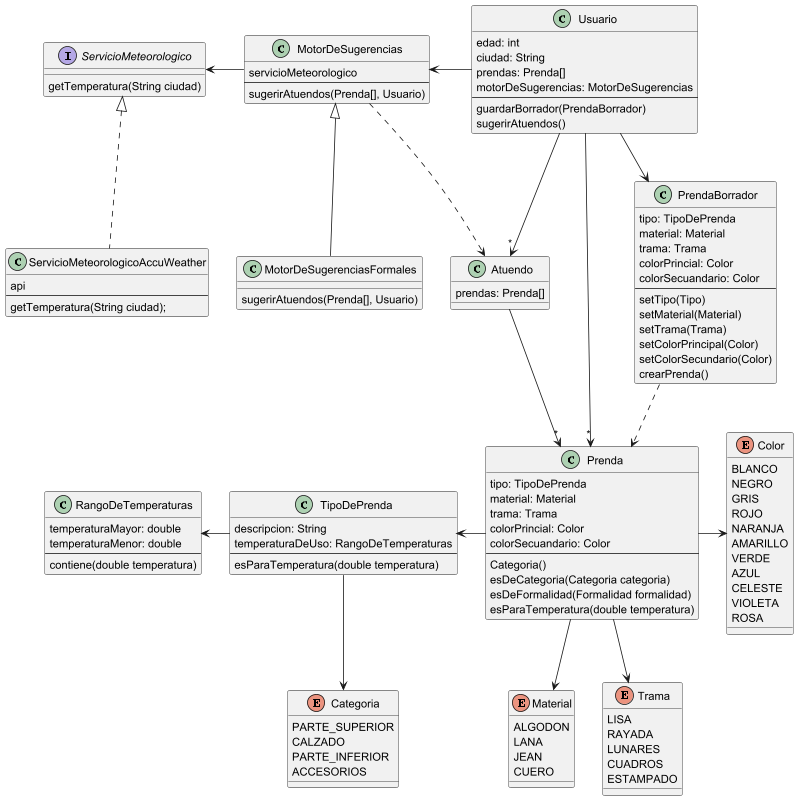

The diagram above was rendered by PlantUML. Its source (embedded in the PNG):
@startuml

class Usuario {
    edad: int
    ciudad: String
    prendas: Prenda[]
    motorDeSugerencias: MotorDeSugerencias
    --
    guardarBorrador(PrendaBorrador)
    sugerirAtuendos()
}

class Atuendo {
    prendas: Prenda[]
}

class Prenda {
    tipo: TipoDePrenda
    material: Material
    trama: Trama
    colorPrincial: Color
    colorSecuandario: Color
    --
    Categoria()
    esDeCategoria(Categoria categoria)
    esDeFormalidad(Formalidad formalidad)
    esParaTemperatura(double temperatura)
}

class PrendaBorrador {
    tipo: TipoDePrenda
    material: Material
    trama: Trama
    colorPrincial: Color
    colorSecuandario: Color
    --
    setTipo(Tipo)
    setMaterial(Material)
    setTrama(Trama)
    setColorPrincipal(Color)
    setColorSecundario(Color)
    crearPrenda()
}

class TipoDePrenda {
    descripcion: String
    temperaturaDeUso: RangoDeTemperaturas
    --
    esParaTemperatura(double temperatura)
}

class MotorDeSugerencias {
    servicioMeteorologico
    --
    sugerirAtuendos(Prenda[], Usuario)
}

class MotorDeSugerenciasFormales {
    sugerirAtuendos(Prenda[], Usuario)
}

class RangoDeTemperaturas {
    temperaturaMayor: double
    temperaturaMenor: double
    --
    contiene(double temperatura)
}

interface ServicioMeteorologico {
    getTemperatura(String ciudad)
}

class ServicioMeteorologicoAccuWeather {
    api
    --
    getTemperatura(String ciudad);
}

enum Trama {
    LISA
    RAYADA
    LUNARES
    CUADROS
    ESTAMPADO
}

enum Color {
    BLANCO
    NEGRO
    GRIS
    ROJO
    NARANJA
    AMARILLO
    VERDE
    AZUL
    CELESTE
    VIOLETA
    ROSA
}

enum Categoria {
    PARTE_SUPERIOR
    CALZADO
    PARTE_INFERIOR
    ACCESORIOS
}

enum Material {
    ALGODON
    LANA
    JEAN
    CUERO
}

Atuendo -->"*" Prenda
Atuendo -[hidden]r- PrendaBorrador

Usuario -->"*" Prenda
Usuario --> PrendaBorrador
Usuario -->"*" Atuendo
Usuario -l-> MotorDeSugerencias

PrendaBorrador ..> Prenda

Prenda -l-> TipoDePrenda
Prenda --> Trama
Prenda -> Color
Prenda --> Material

TipoDePrenda --> Categoria
TipoDePrenda -l-> RangoDeTemperaturas

MotorDeSugerencias .r.> Atuendo
MotorDeSugerencias -l-> ServicioMeteorologico

MotorDeSugerenciasFormales -u-|> MotorDeSugerencias

ServicioMeteorologicoAccuWeather .u.|> ServicioMeteorologico

@enduml